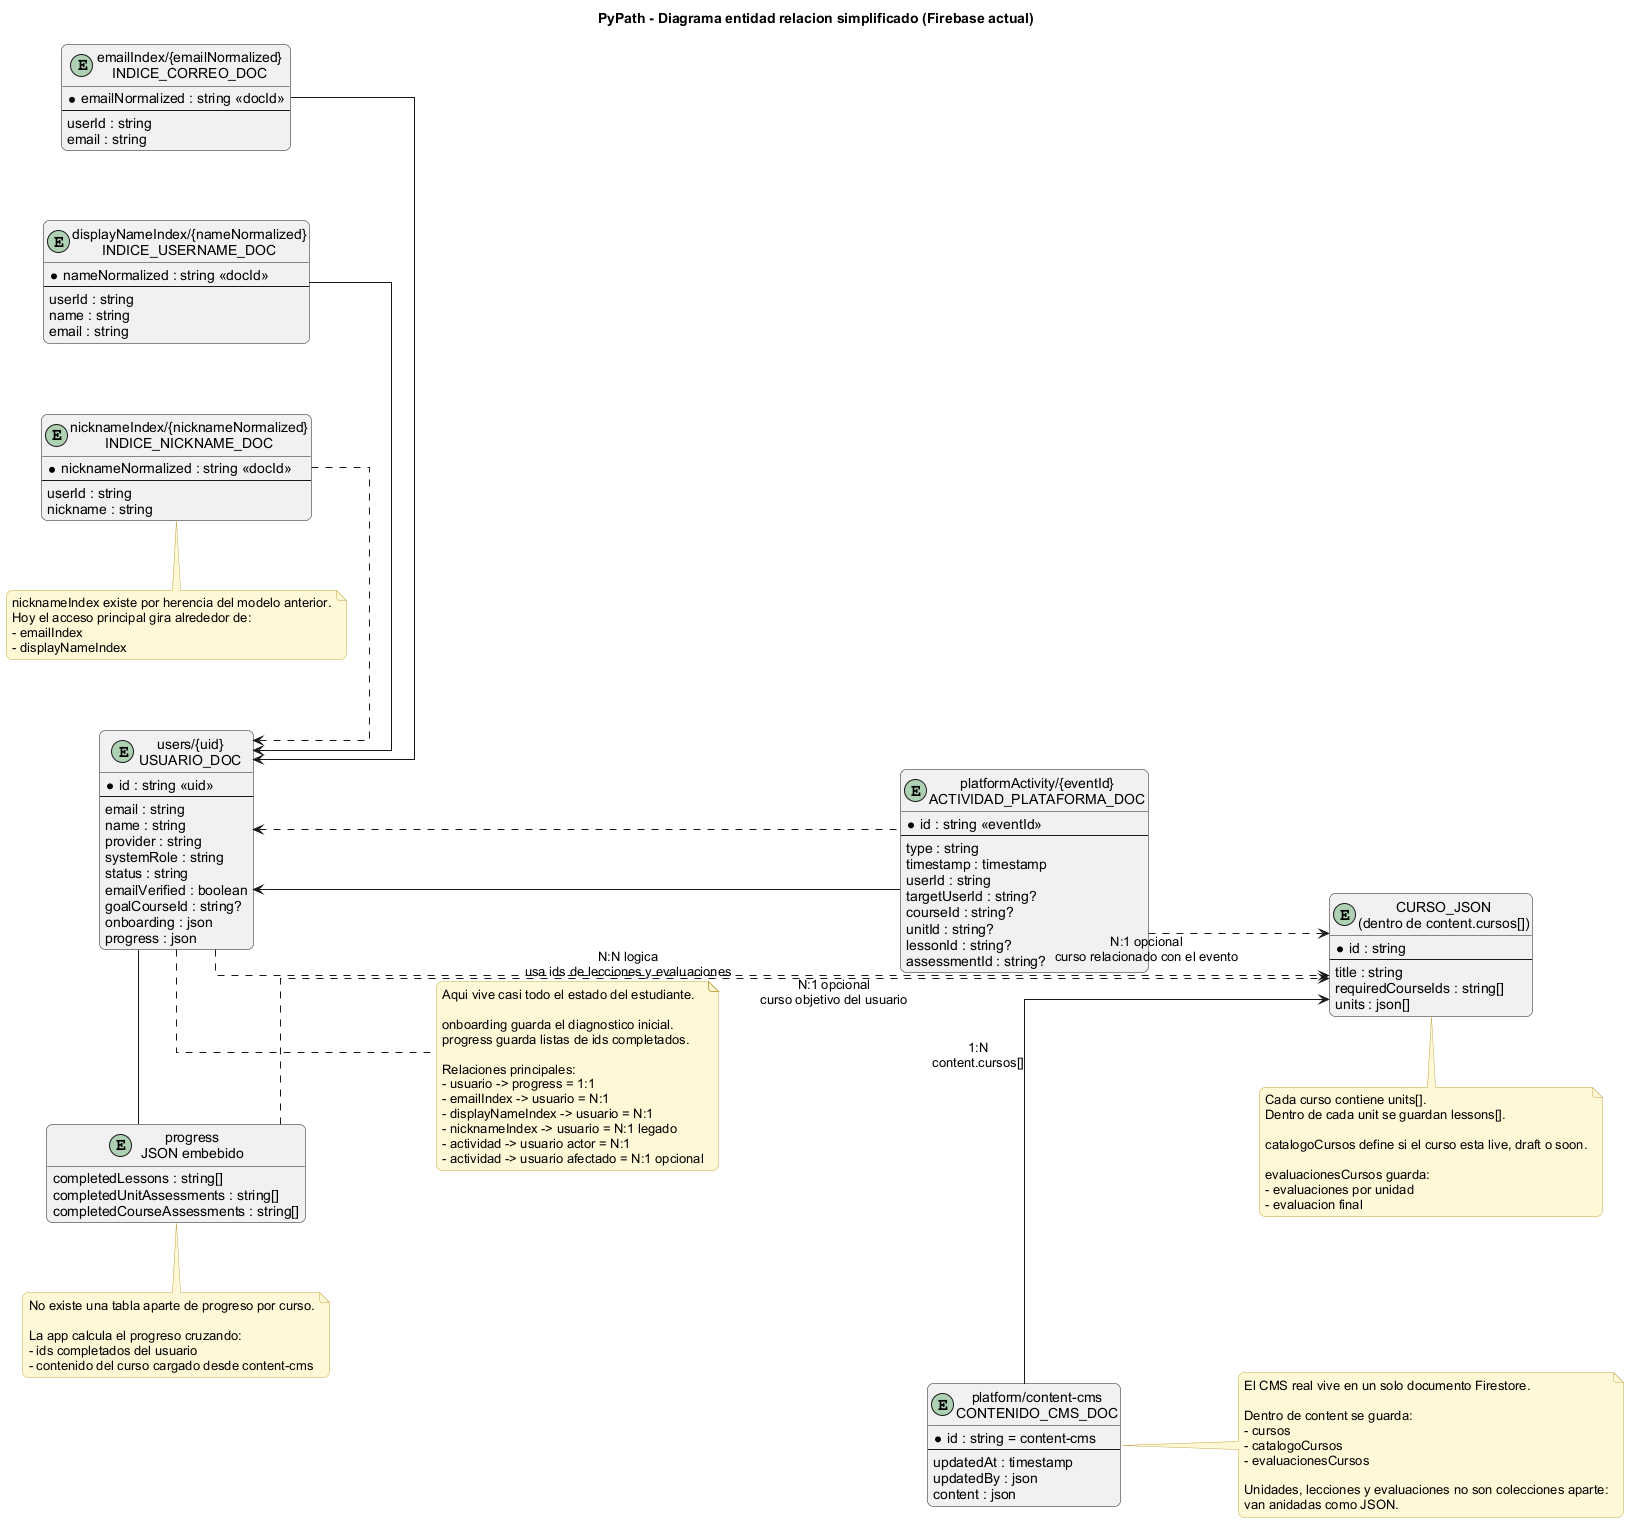

The diagram above was rendered by PlantUML. Its source (embedded in the PNG):
@startuml
title PyPath - Diagrama entidad relacion simplificado (Firebase actual)

left to right direction
hide methods
hide stereotypes
skinparam shadowing false
skinparam roundcorner 12
skinparam linetype ortho
skinparam defaultFontName Arial
skinparam nodesep 70
skinparam ranksep 90
skinparam entity {
  BackgroundColor #F9FBFD
  BorderColor #4977A3
}
skinparam note {
  BackgroundColor #FFF8D6
  BorderColor #C5A64A
}

entity "users/{uid}\nUSUARIO_DOC" as USER_DOC {
  * id : string <<uid>>
  --
  email : string
  name : string
  provider : string
  systemRole : string
  status : string
  emailVerified : boolean
  goalCourseId : string?
  onboarding : json
  progress : json
}

entity "progress\nJSON embebido" as PROGRESS_JSON {
  completedLessons : string[]
  completedUnitAssessments : string[]
  completedCourseAssessments : string[]
}

entity "emailIndex/{emailNormalized}\nINDICE_CORREO_DOC" as EMAIL_INDEX {
  * emailNormalized : string <<docId>>
  --
  userId : string
  email : string
}

entity "displayNameIndex/{nameNormalized}\nINDICE_USERNAME_DOC" as NAME_INDEX {
  * nameNormalized : string <<docId>>
  --
  userId : string
  name : string
  email : string
}

entity "nicknameIndex/{nicknameNormalized}\nINDICE_NICKNAME_DOC" as NICK_INDEX {
  * nicknameNormalized : string <<docId>>
  --
  userId : string
  nickname : string
}

entity "platformActivity/{eventId}\nACTIVIDAD_PLATAFORMA_DOC" as ACTIVITY_DOC {
  * id : string <<eventId>>
  --
  type : string
  timestamp : timestamp
  userId : string
  targetUserId : string?
  courseId : string?
  unitId : string?
  lessonId : string?
  assessmentId : string?
}

entity "platform/content-cms\nCONTENIDO_CMS_DOC" as CMS_DOC {
  * id : string = content-cms
  --
  updatedAt : timestamp
  updatedBy : json
  content : json
}

entity "CURSO_JSON\n(dentro de content.cursos[])" as COURSE_JSON {
  * id : string
  --
  title : string
  requiredCourseIds : string[]
  units : json[]
}

USER_DOC -right- PROGRESS_JSON
EMAIL_INDEX -right-> USER_DOC
NAME_INDEX -right-> USER_DOC
NICK_INDEX ..right..> USER_DOC

ACTIVITY_DOC -up-> USER_DOC
ACTIVITY_DOC ..up..> USER_DOC

CMS_DOC --> COURSE_JSON : 1:N\ncontent.cursos[]
PROGRESS_JSON ..> COURSE_JSON : N:N logica\nusa ids de lecciones y evaluaciones
USER_DOC ..> COURSE_JSON : N:1 opcional\ncurso objetivo del usuario
ACTIVITY_DOC ..> COURSE_JSON : N:1 opcional\ncurso relacionado con el evento

note right of USER_DOC
Aqui vive casi todo el estado del estudiante.

onboarding guarda el diagnostico inicial.
progress guarda listas de ids completados.

Relaciones principales:
- usuario -> progress = 1:1
- emailIndex -> usuario = N:1
- displayNameIndex -> usuario = N:1
- nicknameIndex -> usuario = N:1 legado
- actividad -> usuario actor = N:1
- actividad -> usuario afectado = N:1 opcional
end note

note bottom of NICK_INDEX
nicknameIndex existe por herencia del modelo anterior.
Hoy el acceso principal gira alrededor de:
- emailIndex
- displayNameIndex
end note

note bottom of PROGRESS_JSON
No existe una tabla aparte de progreso por curso.

La app calcula el progreso cruzando:
- ids completados del usuario
- contenido del curso cargado desde content-cms
end note

note right of CMS_DOC
El CMS real vive en un solo documento Firestore.

Dentro de content se guarda:
- cursos
- catalogoCursos
- evaluacionesCursos

Unidades, lecciones y evaluaciones no son colecciones aparte:
van anidadas como JSON.
end note

note bottom of COURSE_JSON
Cada curso contiene units[].
Dentro de cada unit se guardan lessons[].

catalogoCursos define si el curso esta live, draft o soon.

evaluacionesCursos guarda:
- evaluaciones por unidad
- evaluacion final
end note

@enduml